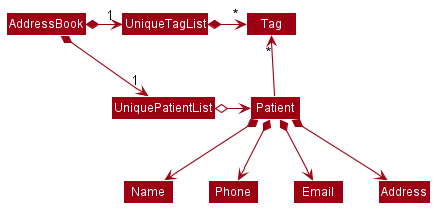

The diagram above was rendered by PlantUML. Its source (embedded in the PNG):
@startuml








skinparam BackgroundColor #FFFFFFF

skinparam Shadowing false

skinparam Class {
    FontColor #FFFFFF
    BorderThickness 1
    BorderColor #FFFFFF
    StereotypeFontColor #FFFFFF
    FontName Arial
}

skinparam Actor {
    BorderColor #000000
    Color #000000
    FontName Arial
}

skinparam Sequence {
    MessageAlign center
    BoxFontSize 15
    BoxPadding 0
    BoxFontColor #FFFFFF
    FontName Arial
}

skinparam Participant {
    FontColor #FFFFFFF
    Padding 20
}

skinparam MinClassWidth 50
skinparam ParticipantPadding 10
skinparam Shadowing false
skinparam DefaultTextAlignment center
skinparam packageStyle Rectangle

hide footbox
hide members
hide circle
skinparam arrowThickness 1.1
skinparam arrowColor #9D0012
skinparam classBackgroundColor #9D0012

AddressBook *-right-> "1" UniquePatientList
AddressBook *-right-> "1" UniqueTagList
UniqueTagList -[hidden]down- UniquePatientList
UniqueTagList -[hidden]down- UniquePatientList

UniqueTagList *-right-> "*" Tag
UniquePatientList o-right-> Patient

Patient -up-> "*" Tag

Patient *--> Name
Patient *--> Phone
Patient *--> Email
Patient *--> Address
@enduml